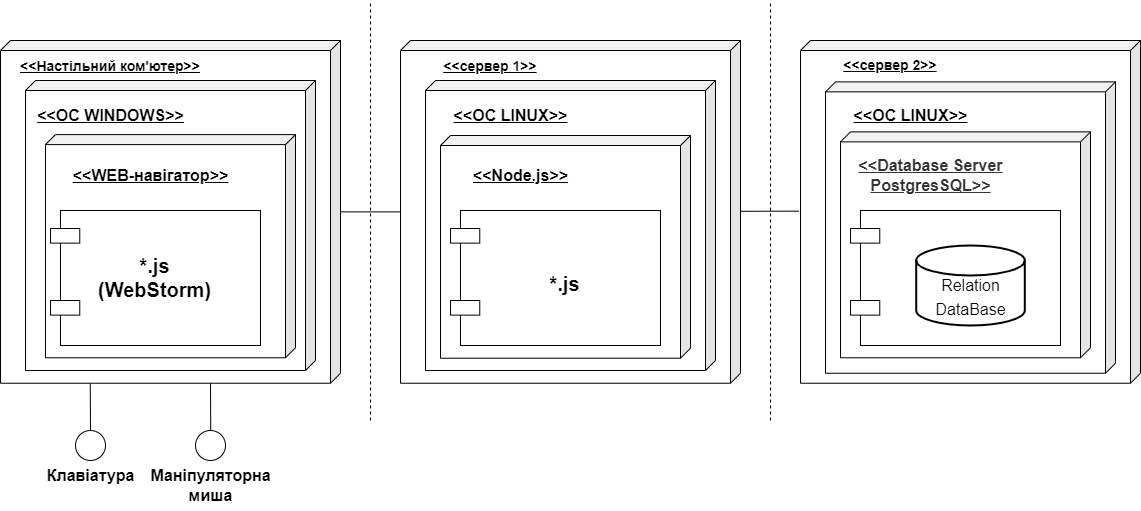

The diagram above was exported from draw.io. Its source (the exported page's mxGraphModel, read from the mxfile embedded in the PNG):
<mxGraphModel dx="1422" dy="705" grid="0" gridSize="10" guides="1" tooltips="1" connect="1" arrows="1" fold="1" page="0" pageScale="1" pageWidth="1100" pageHeight="850" background="none" math="0" shadow="0">
  <root>
    <mxCell id="0" />
    <mxCell id="1" parent="0" />
    <mxCell id="zsNWjtGApevZzHXU1u8R-100" style="edgeStyle=orthogonalEdgeStyle;rounded=0;orthogonalLoop=1;jettySize=auto;html=1;fontSize=16;endArrow=none;endFill=0;" edge="1" parent="1" source="zsNWjtGApevZzHXU1u8R-1" target="zsNWjtGApevZzHXU1u8R-68">
      <mxGeometry relative="1" as="geometry" />
    </mxCell>
    <mxCell id="zsNWjtGApevZzHXU1u8R-1" value="`" style="shape=cube;whiteSpace=wrap;html=1;boundedLbl=1;backgroundOutline=1;darkOpacity=0.05;darkOpacity2=0.1;size=10;direction=west;rotation=-180;flipV=0;flipH=1;" vertex="1" parent="1">
      <mxGeometry x="310" y="240" width="340" height="342.73" as="geometry" />
    </mxCell>
    <mxCell id="zsNWjtGApevZzHXU1u8R-2" value="" style="shape=cube;whiteSpace=wrap;html=1;boundedLbl=1;backgroundOutline=1;darkOpacity=0.05;darkOpacity2=0.1;size=10;direction=west;rotation=-180;flipV=0;flipH=1;" vertex="1" parent="1">
      <mxGeometry x="335" y="280" width="290" height="290" as="geometry" />
    </mxCell>
    <mxCell id="zsNWjtGApevZzHXU1u8R-3" value="" style="shape=cube;whiteSpace=wrap;html=1;boundedLbl=1;backgroundOutline=1;darkOpacity=0.05;darkOpacity2=0.1;size=10;direction=west;rotation=-180;flipV=0;flipH=1;" vertex="1" parent="1">
      <mxGeometry x="355" y="334.1" width="250" height="223.18" as="geometry" />
    </mxCell>
    <mxCell id="zsNWjtGApevZzHXU1u8R-12" value="" style="endArrow=none;dashed=1;html=1;rounded=0;" edge="1" parent="1">
      <mxGeometry width="50" height="50" relative="1" as="geometry">
        <mxPoint x="680" y="620" as="sourcePoint" />
        <mxPoint x="680" y="200" as="targetPoint" />
      </mxGeometry>
    </mxCell>
    <mxCell id="zsNWjtGApevZzHXU1u8R-13" value="" style="endArrow=none;dashed=1;html=1;rounded=0;" edge="1" parent="1">
      <mxGeometry width="50" height="50" relative="1" as="geometry">
        <mxPoint x="1080" y="620" as="sourcePoint" />
        <mxPoint x="1080" y="200" as="targetPoint" />
      </mxGeometry>
    </mxCell>
    <mxCell id="zsNWjtGApevZzHXU1u8R-18" value="" style="rounded=0;whiteSpace=wrap;html=1;" vertex="1" parent="1">
      <mxGeometry x="370" y="410" width="200" height="135" as="geometry" />
    </mxCell>
    <mxCell id="zsNWjtGApevZzHXU1u8R-19" value="" style="rounded=0;whiteSpace=wrap;html=1;" vertex="1" parent="1">
      <mxGeometry x="360" y="428" width="29.26" height="14.63" as="geometry" />
    </mxCell>
    <mxCell id="zsNWjtGApevZzHXU1u8R-40" value="&lt;u&gt;&lt;b&gt;&lt;font style=&quot;font-size: 14px;&quot;&gt;&amp;lt;&amp;lt;Настільний ком'ютер&amp;gt;&amp;gt;&lt;/font&gt;&lt;/b&gt;&lt;/u&gt;" style="text;html=1;strokeColor=none;fillColor=none;align=center;verticalAlign=middle;whiteSpace=wrap;rounded=0;" vertex="1" parent="1">
      <mxGeometry x="320" y="251.37" width="200" height="30" as="geometry" />
    </mxCell>
    <mxCell id="zsNWjtGApevZzHXU1u8R-56" value="&lt;font style=&quot;font-size: 20px;&quot;&gt;&lt;b&gt;*.js&lt;br&gt;(WebStorm)&lt;/b&gt;&lt;/font&gt;" style="text;html=1;strokeColor=none;fillColor=none;align=center;verticalAlign=middle;whiteSpace=wrap;rounded=0;" vertex="1" parent="1">
      <mxGeometry x="406.37" y="448.18" width="117.26" height="58.63" as="geometry" />
    </mxCell>
    <mxCell id="zsNWjtGApevZzHXU1u8R-59" value="" style="rounded=0;whiteSpace=wrap;html=1;" vertex="1" parent="1">
      <mxGeometry x="360" y="500" width="29.26" height="14.63" as="geometry" />
    </mxCell>
    <mxCell id="zsNWjtGApevZzHXU1u8R-101" style="edgeStyle=orthogonalEdgeStyle;rounded=0;orthogonalLoop=1;jettySize=auto;html=1;entryX=1.005;entryY=0.498;entryDx=0;entryDy=0;entryPerimeter=0;fontSize=16;endArrow=none;endFill=0;" edge="1" parent="1" source="zsNWjtGApevZzHXU1u8R-68" target="zsNWjtGApevZzHXU1u8R-76">
      <mxGeometry relative="1" as="geometry">
        <Array as="points">
          <mxPoint x="1080" y="411" />
        </Array>
      </mxGeometry>
    </mxCell>
    <mxCell id="zsNWjtGApevZzHXU1u8R-68" value="`" style="shape=cube;whiteSpace=wrap;html=1;boundedLbl=1;backgroundOutline=1;darkOpacity=0.05;darkOpacity2=0.1;size=10;direction=west;rotation=-180;flipV=0;flipH=1;" vertex="1" parent="1">
      <mxGeometry x="710" y="240" width="340" height="342.73" as="geometry" />
    </mxCell>
    <mxCell id="zsNWjtGApevZzHXU1u8R-69" value="" style="shape=cube;whiteSpace=wrap;html=1;boundedLbl=1;backgroundOutline=1;darkOpacity=0.05;darkOpacity2=0.1;size=10;direction=west;rotation=-180;flipV=0;flipH=1;" vertex="1" parent="1">
      <mxGeometry x="735" y="280" width="290" height="290" as="geometry" />
    </mxCell>
    <mxCell id="zsNWjtGApevZzHXU1u8R-70" value="" style="shape=cube;whiteSpace=wrap;html=1;boundedLbl=1;backgroundOutline=1;darkOpacity=0.05;darkOpacity2=0.1;size=10;direction=west;rotation=-180;flipV=0;flipH=1;" vertex="1" parent="1">
      <mxGeometry x="750" y="335" width="250" height="222.73" as="geometry" />
    </mxCell>
    <mxCell id="zsNWjtGApevZzHXU1u8R-71" value="" style="rounded=0;whiteSpace=wrap;html=1;" vertex="1" parent="1">
      <mxGeometry x="770" y="410" width="200" height="135" as="geometry" />
    </mxCell>
    <mxCell id="zsNWjtGApevZzHXU1u8R-72" value="" style="rounded=0;whiteSpace=wrap;html=1;" vertex="1" parent="1">
      <mxGeometry x="760" y="428" width="29.26" height="14.63" as="geometry" />
    </mxCell>
    <mxCell id="zsNWjtGApevZzHXU1u8R-73" value="&lt;u&gt;&lt;b&gt;&lt;font style=&quot;font-size: 14px;&quot;&gt;&amp;lt;&amp;lt;сервер 1&amp;gt;&amp;gt;&lt;/font&gt;&lt;/b&gt;&lt;/u&gt;" style="text;html=1;strokeColor=none;fillColor=none;align=center;verticalAlign=middle;whiteSpace=wrap;rounded=0;" vertex="1" parent="1">
      <mxGeometry x="700" y="251.37" width="200" height="30" as="geometry" />
    </mxCell>
    <mxCell id="zsNWjtGApevZzHXU1u8R-74" value="&lt;font style=&quot;font-size: 20px;&quot;&gt;&lt;b&gt;*.js&lt;br&gt;&lt;br&gt;&lt;/b&gt;&lt;/font&gt;" style="text;html=1;strokeColor=none;fillColor=none;align=center;verticalAlign=middle;whiteSpace=wrap;rounded=0;" vertex="1" parent="1">
      <mxGeometry x="816.37" y="470" width="117.26" height="50" as="geometry" />
    </mxCell>
    <mxCell id="zsNWjtGApevZzHXU1u8R-75" value="" style="rounded=0;whiteSpace=wrap;html=1;" vertex="1" parent="1">
      <mxGeometry x="760" y="500" width="29.26" height="14.63" as="geometry" />
    </mxCell>
    <mxCell id="zsNWjtGApevZzHXU1u8R-76" value="`" style="shape=cube;whiteSpace=wrap;html=1;boundedLbl=1;backgroundOutline=1;darkOpacity=0.05;darkOpacity2=0.1;size=10;direction=west;rotation=-180;flipV=0;flipH=1;" vertex="1" parent="1">
      <mxGeometry x="1110" y="240" width="340" height="342.73" as="geometry" />
    </mxCell>
    <mxCell id="zsNWjtGApevZzHXU1u8R-77" value="" style="shape=cube;whiteSpace=wrap;html=1;boundedLbl=1;backgroundOutline=1;darkOpacity=0.05;darkOpacity2=0.1;size=10;direction=west;rotation=-180;flipV=0;flipH=1;" vertex="1" parent="1">
      <mxGeometry x="1135" y="281.37" width="290" height="291.37" as="geometry" />
    </mxCell>
    <mxCell id="zsNWjtGApevZzHXU1u8R-78" value="" style="shape=cube;whiteSpace=wrap;html=1;boundedLbl=1;backgroundOutline=1;darkOpacity=0.05;darkOpacity2=0.1;size=10;direction=west;rotation=-180;flipV=0;flipH=1;" vertex="1" parent="1">
      <mxGeometry x="1150" y="331.38" width="250" height="225.9" as="geometry" />
    </mxCell>
    <mxCell id="zsNWjtGApevZzHXU1u8R-79" value="" style="rounded=0;whiteSpace=wrap;html=1;" vertex="1" parent="1">
      <mxGeometry x="1170" y="410" width="200" height="135" as="geometry" />
    </mxCell>
    <mxCell id="zsNWjtGApevZzHXU1u8R-80" value="" style="rounded=0;whiteSpace=wrap;html=1;" vertex="1" parent="1">
      <mxGeometry x="1160" y="428" width="29.26" height="14.63" as="geometry" />
    </mxCell>
    <mxCell id="zsNWjtGApevZzHXU1u8R-81" value="&lt;u&gt;&lt;b&gt;&lt;font style=&quot;font-size: 14px;&quot;&gt;&amp;lt;&amp;lt;сервер 2&amp;gt;&amp;gt;&lt;/font&gt;&lt;/b&gt;&lt;/u&gt;" style="text;html=1;strokeColor=none;fillColor=none;align=center;verticalAlign=middle;whiteSpace=wrap;rounded=0;" vertex="1" parent="1">
      <mxGeometry x="1100" y="250" width="200" height="30" as="geometry" />
    </mxCell>
    <mxCell id="zsNWjtGApevZzHXU1u8R-83" value="" style="rounded=0;whiteSpace=wrap;html=1;" vertex="1" parent="1">
      <mxGeometry x="1160" y="500" width="29.26" height="14.63" as="geometry" />
    </mxCell>
    <mxCell id="zsNWjtGApevZzHXU1u8R-84" value="" style="shape=cylinder3;whiteSpace=wrap;html=1;boundedLbl=1;backgroundOutline=1;size=15;fontSize=20;labelBorderColor=none;strokeWidth=2;" vertex="1" parent="1">
      <mxGeometry x="1225.72" y="445" width="108.57" height="80" as="geometry" />
    </mxCell>
    <mxCell id="zsNWjtGApevZzHXU1u8R-86" value="&lt;font style=&quot;font-size: 16px;&quot;&gt;Relation&lt;br&gt;DataBase&lt;/font&gt;" style="text;html=1;align=center;verticalAlign=middle;resizable=0;points=[];autosize=1;strokeColor=none;fillColor=none;fontSize=20;spacingTop=0;rounded=1;" vertex="1" parent="1">
      <mxGeometry x="1235" y="465" width="90" height="60" as="geometry" />
    </mxCell>
    <mxCell id="zsNWjtGApevZzHXU1u8R-87" value="&lt;font style=&quot;font-size: 16px;&quot;&gt;&lt;b&gt;&lt;u&gt;&amp;lt;&amp;lt;Database Server&lt;br&gt;PostgresSQL&amp;gt;&amp;gt;&lt;/u&gt;&lt;/b&gt;&lt;/font&gt;" style="text;html=1;align=center;verticalAlign=middle;resizable=0;points=[];autosize=1;fontSize=16;fillColor=none;fontColor=#333333;strokeColor=none;" vertex="1" parent="1">
      <mxGeometry x="1155" y="350" width="170" height="50" as="geometry" />
    </mxCell>
    <mxCell id="zsNWjtGApevZzHXU1u8R-89" value="&lt;font style=&quot;font-size: 16px;&quot;&gt;&lt;b&gt;&lt;u&gt;&amp;lt;&amp;lt;Node.js&amp;gt;&amp;gt;&lt;/u&gt;&lt;/b&gt;&lt;/font&gt;" style="text;html=1;align=center;verticalAlign=middle;resizable=0;points=[];autosize=1;strokeColor=none;fillColor=none;fontSize=14;" vertex="1" parent="1">
      <mxGeometry x="770" y="360" width="120" height="30" as="geometry" />
    </mxCell>
    <mxCell id="zsNWjtGApevZzHXU1u8R-90" value="" style="ellipse;whiteSpace=wrap;html=1;rounded=1;labelBorderColor=none;fontSize=14;fillColor=none;" vertex="1" parent="1">
      <mxGeometry x="385" y="630" width="30" height="30" as="geometry" />
    </mxCell>
    <mxCell id="zsNWjtGApevZzHXU1u8R-91" value="" style="ellipse;whiteSpace=wrap;html=1;rounded=1;labelBorderColor=none;fontSize=14;fillColor=none;" vertex="1" parent="1">
      <mxGeometry x="505" y="630" width="30" height="30" as="geometry" />
    </mxCell>
    <mxCell id="zsNWjtGApevZzHXU1u8R-92" value="" style="endArrow=none;html=1;rounded=0;fontSize=14;exitX=0.5;exitY=0;exitDx=0;exitDy=0;entryX=0.736;entryY=1.001;entryDx=0;entryDy=0;entryPerimeter=0;" edge="1" parent="1" source="zsNWjtGApevZzHXU1u8R-90" target="zsNWjtGApevZzHXU1u8R-1">
      <mxGeometry width="50" height="50" relative="1" as="geometry">
        <mxPoint x="460" y="660" as="sourcePoint" />
        <mxPoint x="510" y="610" as="targetPoint" />
      </mxGeometry>
    </mxCell>
    <mxCell id="zsNWjtGApevZzHXU1u8R-93" value="" style="endArrow=none;html=1;rounded=0;fontSize=14;exitX=0.5;exitY=0;exitDx=0;exitDy=0;entryX=0.736;entryY=1.001;entryDx=0;entryDy=0;entryPerimeter=0;" edge="1" parent="1">
      <mxGeometry width="50" height="50" relative="1" as="geometry">
        <mxPoint x="520.24" y="629.66" as="sourcePoint" />
        <mxPoint x="520" y="582.7327300000001" as="targetPoint" />
      </mxGeometry>
    </mxCell>
    <mxCell id="zsNWjtGApevZzHXU1u8R-94" value="&lt;font style=&quot;font-size: 16px;&quot;&gt;&lt;b&gt;Клавіатура&lt;/b&gt;&lt;/font&gt;" style="text;html=1;align=center;verticalAlign=middle;resizable=0;points=[];autosize=1;strokeColor=none;fillColor=none;fontSize=14;" vertex="1" parent="1">
      <mxGeometry x="345" y="660" width="110" height="30" as="geometry" />
    </mxCell>
    <mxCell id="zsNWjtGApevZzHXU1u8R-95" value="&lt;font style=&quot;font-size: 16px;&quot;&gt;&lt;b&gt;Маніпуляторна&lt;br&gt;миша&lt;/b&gt;&lt;/font&gt;" style="text;html=1;align=center;verticalAlign=middle;resizable=0;points=[];autosize=1;strokeColor=none;fillColor=none;fontSize=14;" vertex="1" parent="1">
      <mxGeometry x="450" y="660" width="140" height="50" as="geometry" />
    </mxCell>
    <mxCell id="zsNWjtGApevZzHXU1u8R-96" value="&lt;b&gt;&lt;u&gt;&amp;lt;&amp;lt;WEB-навігатор&amp;gt;&amp;gt;&lt;/u&gt;&lt;/b&gt;" style="text;html=1;align=center;verticalAlign=middle;resizable=0;points=[];autosize=1;strokeColor=none;fillColor=none;fontSize=16;" vertex="1" parent="1">
      <mxGeometry x="370" y="360" width="180" height="30" as="geometry" />
    </mxCell>
    <mxCell id="zsNWjtGApevZzHXU1u8R-97" value="&lt;b&gt;&lt;u&gt;&amp;lt;&amp;lt;OC WINDOWS&amp;gt;&amp;gt;&lt;/u&gt;&lt;/b&gt;" style="text;html=1;align=center;verticalAlign=middle;resizable=0;points=[];autosize=1;strokeColor=none;fillColor=none;fontSize=16;" vertex="1" parent="1">
      <mxGeometry x="335" y="300" width="170" height="30" as="geometry" />
    </mxCell>
    <mxCell id="zsNWjtGApevZzHXU1u8R-98" value="&lt;b&gt;&lt;u&gt;&amp;lt;&amp;lt;OC LINUX&amp;gt;&amp;gt;&lt;/u&gt;&lt;/b&gt;" style="text;html=1;align=center;verticalAlign=middle;resizable=0;points=[];autosize=1;strokeColor=none;fillColor=none;fontSize=16;" vertex="1" parent="1">
      <mxGeometry x="750" y="300" width="140" height="30" as="geometry" />
    </mxCell>
    <mxCell id="zsNWjtGApevZzHXU1u8R-99" value="&lt;b&gt;&lt;u&gt;&amp;lt;&amp;lt;OC LINUX&amp;gt;&amp;gt;&lt;/u&gt;&lt;/b&gt;" style="text;html=1;align=center;verticalAlign=middle;resizable=0;points=[];autosize=1;strokeColor=none;fillColor=none;fontSize=16;" vertex="1" parent="1">
      <mxGeometry x="1150" y="300" width="140" height="30" as="geometry" />
    </mxCell>
  </root>
</mxGraphModel>